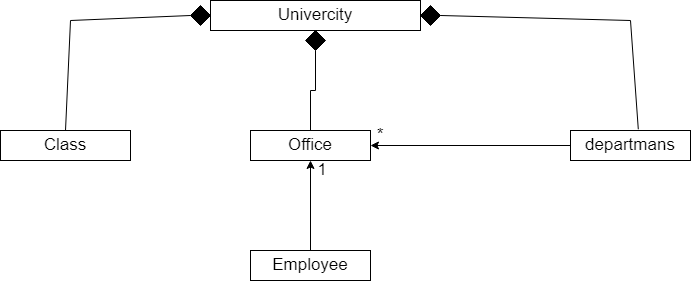

The diagram above was exported from draw.io. Its source (the exported page's mxGraphModel, read from the mxfile embedded in the PNG):
<mxGraphModel dx="1038" dy="649" grid="1" gridSize="10" guides="1" tooltips="1" connect="1" arrows="1" fold="1" page="1" pageScale="1" pageWidth="827" pageHeight="1169" math="0" shadow="0">
  <root>
    <mxCell id="0" />
    <mxCell id="1" parent="0" />
    <mxCell id="pKcfWqz7yDIIoSxpI3-Q-3" value="&lt;font style=&quot;font-size: 17px&quot;&gt;Univercity&lt;/font&gt;" style="text;html=1;strokeColor=default;fillColor=none;align=center;verticalAlign=middle;whiteSpace=wrap;rounded=0;" vertex="1" parent="1">
      <mxGeometry x="280" y="80" width="210" height="30" as="geometry" />
    </mxCell>
    <mxCell id="pKcfWqz7yDIIoSxpI3-Q-4" value="Class" style="text;html=1;strokeColor=default;fillColor=none;align=center;verticalAlign=middle;whiteSpace=wrap;rounded=0;fontSize=17;" vertex="1" parent="1">
      <mxGeometry x="70" y="210" width="130" height="30" as="geometry" />
    </mxCell>
    <mxCell id="pKcfWqz7yDIIoSxpI3-Q-12" style="edgeStyle=orthogonalEdgeStyle;rounded=0;orthogonalLoop=1;jettySize=auto;html=1;exitX=0.5;exitY=0;exitDx=0;exitDy=0;entryX=0.5;entryY=1;entryDx=0;entryDy=0;fontSize=17;startArrow=none;" edge="1" parent="1" source="pKcfWqz7yDIIoSxpI3-Q-17" target="pKcfWqz7yDIIoSxpI3-Q-3">
      <mxGeometry relative="1" as="geometry" />
    </mxCell>
    <mxCell id="pKcfWqz7yDIIoSxpI3-Q-5" value="Office" style="text;html=1;strokeColor=default;fillColor=none;align=center;verticalAlign=middle;whiteSpace=wrap;rounded=0;fontSize=17;" vertex="1" parent="1">
      <mxGeometry x="320" y="210" width="120" height="30" as="geometry" />
    </mxCell>
    <mxCell id="pKcfWqz7yDIIoSxpI3-Q-28" style="edgeStyle=orthogonalEdgeStyle;rounded=0;orthogonalLoop=1;jettySize=auto;html=1;exitX=0;exitY=0.5;exitDx=0;exitDy=0;entryX=1;entryY=0.5;entryDx=0;entryDy=0;fontSize=17;" edge="1" parent="1" source="pKcfWqz7yDIIoSxpI3-Q-6" target="pKcfWqz7yDIIoSxpI3-Q-5">
      <mxGeometry relative="1" as="geometry" />
    </mxCell>
    <mxCell id="pKcfWqz7yDIIoSxpI3-Q-6" value="departmans" style="text;html=1;strokeColor=default;fillColor=none;align=center;verticalAlign=middle;whiteSpace=wrap;rounded=0;fontSize=17;" vertex="1" parent="1">
      <mxGeometry x="640" y="210" width="120" height="30" as="geometry" />
    </mxCell>
    <mxCell id="pKcfWqz7yDIIoSxpI3-Q-17" value="" style="rhombus;whiteSpace=wrap;html=1;fontSize=17;strokeColor=default;fillColor=#000000;" vertex="1" parent="1">
      <mxGeometry x="375" y="110" width="20" height="20" as="geometry" />
    </mxCell>
    <mxCell id="pKcfWqz7yDIIoSxpI3-Q-18" value="" style="edgeStyle=orthogonalEdgeStyle;rounded=0;orthogonalLoop=1;jettySize=auto;html=1;exitX=0.5;exitY=0;exitDx=0;exitDy=0;entryX=0.5;entryY=1;entryDx=0;entryDy=0;fontSize=17;endArrow=none;" edge="1" parent="1" source="pKcfWqz7yDIIoSxpI3-Q-5" target="pKcfWqz7yDIIoSxpI3-Q-17">
      <mxGeometry relative="1" as="geometry">
        <mxPoint x="380" y="210" as="sourcePoint" />
        <mxPoint x="385" y="110" as="targetPoint" />
      </mxGeometry>
    </mxCell>
    <mxCell id="pKcfWqz7yDIIoSxpI3-Q-19" value="" style="rhombus;whiteSpace=wrap;html=1;fontSize=17;strokeColor=default;fillColor=#000000;" vertex="1" parent="1">
      <mxGeometry x="490" y="85" width="20" height="20" as="geometry" />
    </mxCell>
    <mxCell id="pKcfWqz7yDIIoSxpI3-Q-21" value="" style="rhombus;whiteSpace=wrap;html=1;fontSize=17;strokeColor=default;fillColor=#000000;" vertex="1" parent="1">
      <mxGeometry x="260" y="85" width="20" height="20" as="geometry" />
    </mxCell>
    <mxCell id="pKcfWqz7yDIIoSxpI3-Q-25" value="" style="endArrow=none;html=1;rounded=0;fontSize=17;entryX=0;entryY=0.5;entryDx=0;entryDy=0;exitX=0.5;exitY=0;exitDx=0;exitDy=0;" edge="1" parent="1" source="pKcfWqz7yDIIoSxpI3-Q-4" target="pKcfWqz7yDIIoSxpI3-Q-21">
      <mxGeometry width="50" height="50" relative="1" as="geometry">
        <mxPoint x="20" y="210" as="sourcePoint" />
        <mxPoint x="440" y="310" as="targetPoint" />
        <Array as="points">
          <mxPoint x="140" y="100" />
        </Array>
      </mxGeometry>
    </mxCell>
    <mxCell id="pKcfWqz7yDIIoSxpI3-Q-27" value="" style="endArrow=none;html=1;rounded=0;fontSize=17;entryX=0.565;entryY=-0.04;entryDx=0;entryDy=0;entryPerimeter=0;exitX=1;exitY=0.5;exitDx=0;exitDy=0;" edge="1" parent="1" source="pKcfWqz7yDIIoSxpI3-Q-19" target="pKcfWqz7yDIIoSxpI3-Q-6">
      <mxGeometry width="50" height="50" relative="1" as="geometry">
        <mxPoint x="390" y="360" as="sourcePoint" />
        <mxPoint x="440" y="310" as="targetPoint" />
        <Array as="points">
          <mxPoint x="700" y="100" />
        </Array>
      </mxGeometry>
    </mxCell>
    <mxCell id="pKcfWqz7yDIIoSxpI3-Q-29" value="*" style="text;html=1;strokeColor=none;fillColor=none;align=center;verticalAlign=middle;whiteSpace=wrap;rounded=0;fontSize=17;" vertex="1" parent="1">
      <mxGeometry x="440" y="210" width="20" height="10" as="geometry" />
    </mxCell>
    <mxCell id="pKcfWqz7yDIIoSxpI3-Q-31" style="edgeStyle=orthogonalEdgeStyle;rounded=0;orthogonalLoop=1;jettySize=auto;html=1;exitX=0.5;exitY=0;exitDx=0;exitDy=0;entryX=0.5;entryY=1;entryDx=0;entryDy=0;fontSize=17;" edge="1" parent="1" source="pKcfWqz7yDIIoSxpI3-Q-30" target="pKcfWqz7yDIIoSxpI3-Q-5">
      <mxGeometry relative="1" as="geometry" />
    </mxCell>
    <mxCell id="pKcfWqz7yDIIoSxpI3-Q-30" value="Employee" style="text;html=1;strokeColor=default;fillColor=none;align=center;verticalAlign=middle;whiteSpace=wrap;rounded=0;fontSize=17;" vertex="1" parent="1">
      <mxGeometry x="320" y="330" width="120" height="30" as="geometry" />
    </mxCell>
    <mxCell id="pKcfWqz7yDIIoSxpI3-Q-32" value="1" style="text;html=1;strokeColor=none;fillColor=none;align=center;verticalAlign=middle;whiteSpace=wrap;rounded=0;fontSize=17;" vertex="1" parent="1">
      <mxGeometry x="384" y="240" width="16" height="20" as="geometry" />
    </mxCell>
  </root>
</mxGraphModel>